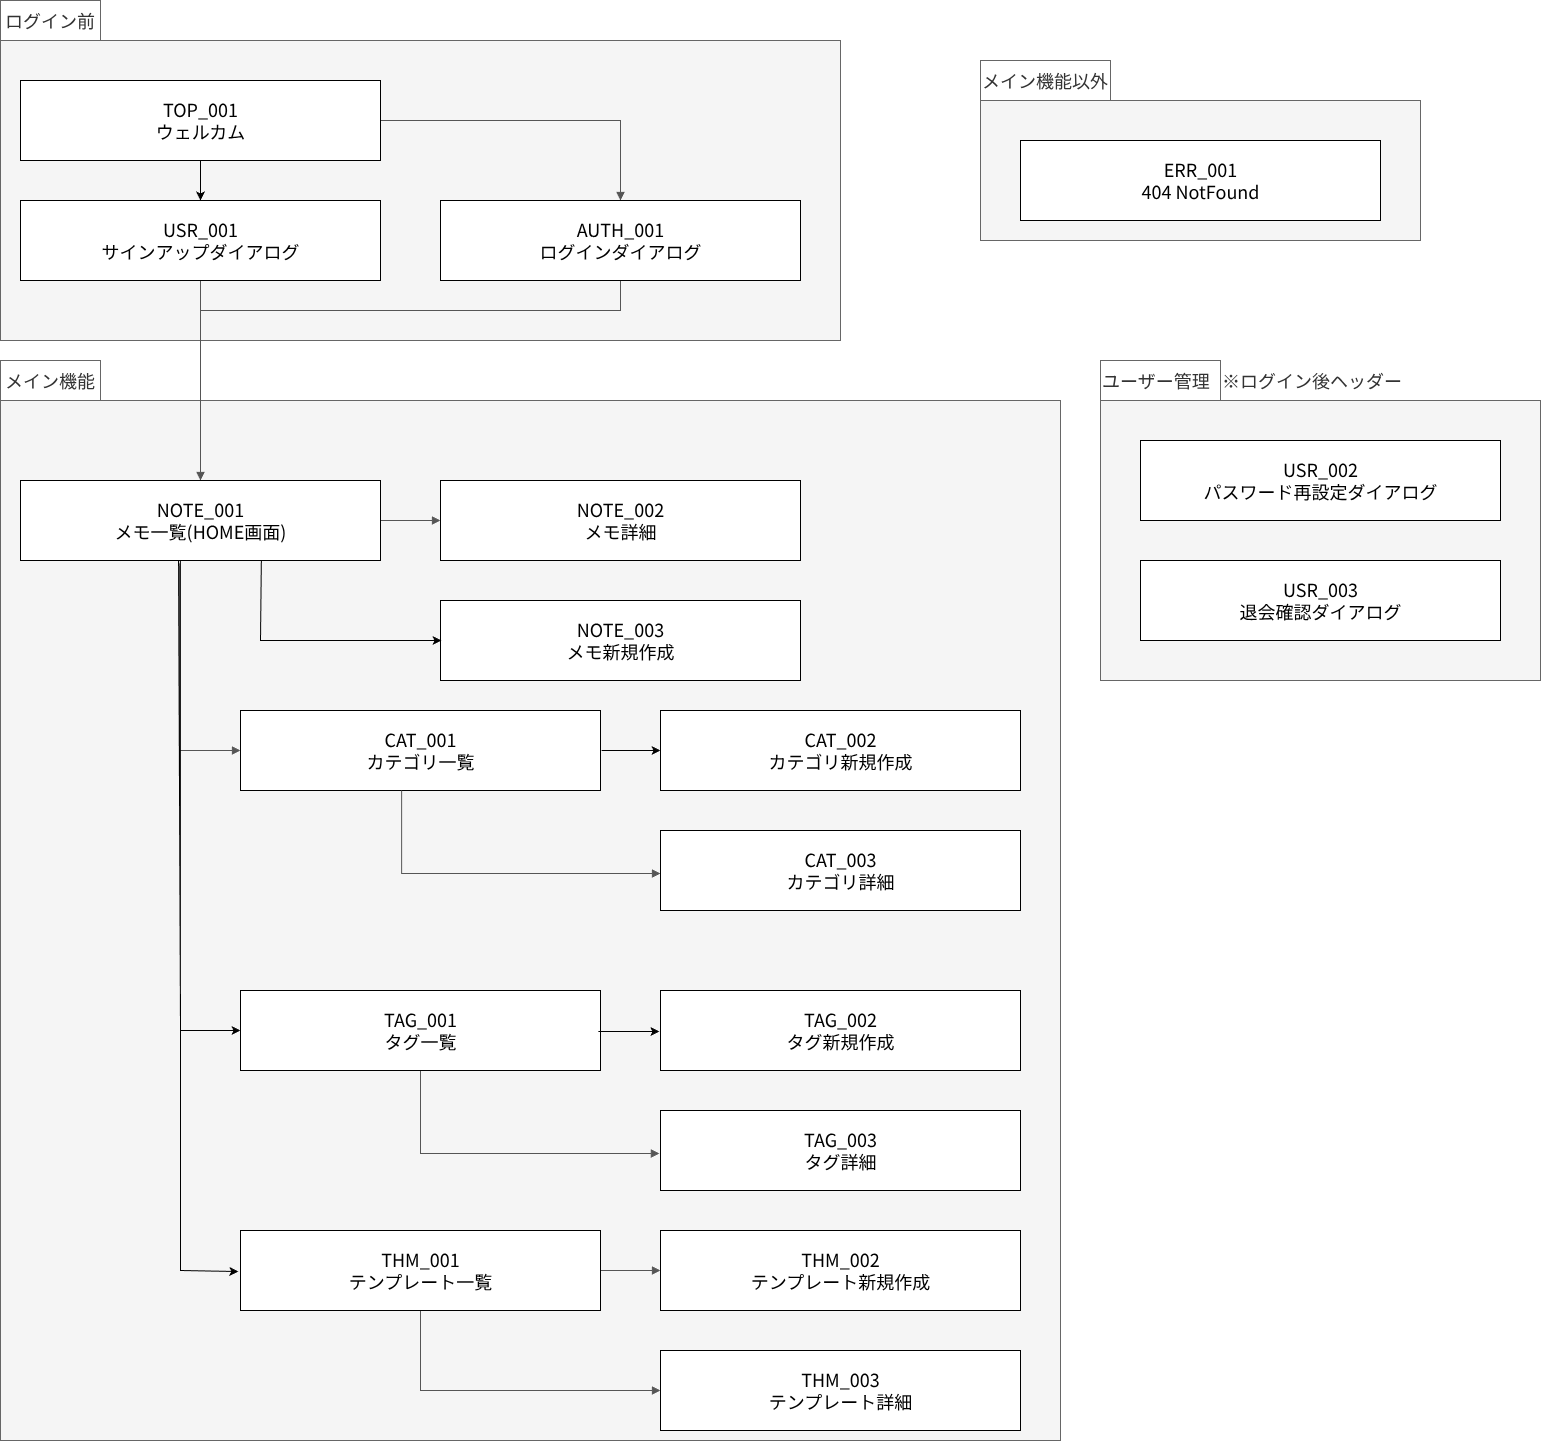

The diagram above was exported from draw.io. Its source (the exported page's mxGraphModel, read from the mxfile embedded in the PNG):
<mxGraphModel dx="1465" dy="786" grid="1" gridSize="10" guides="1" tooltips="1" connect="0" arrows="0" fold="1" page="1" pageScale="1" pageWidth="2400" pageHeight="900" math="0" shadow="0">
  <root>
    <mxCell id="0" />
    <mxCell id="1" parent="0" />
    <mxCell id="58" value="" style="rounded=0;whiteSpace=wrap;html=1;fillColor=#f5f5f5;fontColor=#333333;strokeColor=#666666;" vertex="1" parent="1">
      <mxGeometry x="20" y="80" width="840" height="300" as="geometry" />
    </mxCell>
    <mxCell id="56" value="" style="rounded=0;whiteSpace=wrap;html=1;fillColor=#f5f5f5;fontColor=#333333;strokeColor=#666666;" vertex="1" parent="1">
      <mxGeometry x="1000" y="140" width="440" height="140" as="geometry" />
    </mxCell>
    <mxCell id="55" value="※ログイン後ヘッダー" style="text;html=1;align=left;verticalAlign=middle;whiteSpace=wrap;rounded=0;fontSize=18;fontFamily=メイリオ;fillColor=#FFFFFF;fontColor=#333333;strokeColor=none;" vertex="1" parent="1">
      <mxGeometry x="1240" y="400" width="190" height="40" as="geometry" />
    </mxCell>
    <mxCell id="53" value="" style="rounded=0;whiteSpace=wrap;html=1;fillColor=#f5f5f5;fontColor=#333333;strokeColor=#666666;" vertex="1" parent="1">
      <mxGeometry x="1120" y="440" width="440" height="280" as="geometry" />
    </mxCell>
    <mxCell id="21" value="" style="edgeStyle=orthogonalEdgeStyle;rounded=0;orthogonalLoop=1;jettySize=auto;html=1;endArrow=block;endFill=1;strokeColor=#555555;fontSize=18;fontFamily=メイリオ;" parent="1" source="3" target="7" edge="1">
      <mxGeometry relative="1" as="geometry">
        <Array as="points">
          <mxPoint x="640" y="350" />
          <mxPoint x="220" y="350" />
        </Array>
      </mxGeometry>
    </mxCell>
    <mxCell id="47" value="" style="rounded=0;whiteSpace=wrap;html=1;fillColor=#f5f5f5;fontColor=#333333;strokeColor=#666666;" vertex="1" parent="1">
      <mxGeometry x="20" y="440" width="1060" height="1040" as="geometry" />
    </mxCell>
    <mxCell id="18" value="" style="edgeStyle=orthogonalEdgeStyle;rounded=0;orthogonalLoop=1;jettySize=auto;html=1;endArrow=block;endFill=1;strokeColor=#555555;fontSize=18;fontFamily=メイリオ;" parent="1" source="2" target="3" edge="1">
      <mxGeometry relative="1" as="geometry" />
    </mxCell>
    <mxCell id="22" value="" style="edgeStyle=orthogonalEdgeStyle;rounded=0;orthogonalLoop=1;jettySize=auto;html=1;endArrow=block;endFill=1;strokeColor=#555555;fontSize=18;fontFamily=メイリオ;" parent="1" source="4" target="7" edge="1">
      <mxGeometry relative="1" as="geometry" />
    </mxCell>
    <mxCell id="23" value="" style="edgeStyle=orthogonalEdgeStyle;rounded=0;orthogonalLoop=1;jettySize=auto;html=1;endArrow=block;endFill=1;strokeColor=#555555;fontSize=18;fontFamily=メイリオ;" parent="1" source="7" target="8" edge="1">
      <mxGeometry relative="1" as="geometry" />
    </mxCell>
    <mxCell id="26" value="" style="edgeStyle=orthogonalEdgeStyle;rounded=0;orthogonalLoop=1;jettySize=auto;html=1;endArrow=block;endFill=1;strokeColor=#555555;fontSize=18;fontFamily=メイリオ;exitX=0.442;exitY=1.038;exitDx=0;exitDy=0;exitPerimeter=0;" parent="1" source="7" target="11" edge="1">
      <mxGeometry relative="1" as="geometry">
        <mxPoint x="200" y="650" as="sourcePoint" />
        <Array as="points">
          <mxPoint x="199" y="790" />
        </Array>
      </mxGeometry>
    </mxCell>
    <mxCell id="30" value="" style="edgeStyle=orthogonalEdgeStyle;rounded=0;orthogonalLoop=1;jettySize=auto;html=1;endArrow=block;endFill=1;strokeColor=#555555;fontSize=18;fontFamily=メイリオ;entryX=-0.003;entryY=0.538;entryDx=0;entryDy=0;entryPerimeter=0;" parent="1" source="13" target="14" edge="1">
      <mxGeometry relative="1" as="geometry">
        <mxPoint x="690" y="1170" as="targetPoint" />
        <Array as="points">
          <mxPoint x="440" y="1193" />
        </Array>
      </mxGeometry>
    </mxCell>
    <mxCell id="31" value="" style="edgeStyle=orthogonalEdgeStyle;rounded=0;orthogonalLoop=1;jettySize=auto;html=1;endArrow=block;endFill=1;strokeColor=#555555;fontSize=18;fontFamily=メイリオ;" parent="1" source="15" target="16" edge="1">
      <mxGeometry relative="1" as="geometry">
        <Array as="points">
          <mxPoint x="440" y="1430" />
        </Array>
      </mxGeometry>
    </mxCell>
    <mxCell id="32" value="" style="edgeStyle=orthogonalEdgeStyle;rounded=0;orthogonalLoop=1;jettySize=auto;html=1;endArrow=block;endFill=1;strokeColor=#555555;fontSize=18;fontFamily=メイリオ;" parent="1" source="15" target="17" edge="1">
      <mxGeometry relative="1" as="geometry" />
    </mxCell>
    <mxCell id="2" value="TOP_001&lt;div&gt;ウェルカム&lt;/div&gt;" style="shape=rectangle;whiteSpace=nowrap;html=1;align=center;verticalAlign=middle;fillColor=#FFFFFF;strokeColor=#000000;fontSize=18;fontFamily=メイリオ;" parent="1" vertex="1">
      <mxGeometry x="40" y="120" width="360" height="80" as="geometry" />
    </mxCell>
    <mxCell id="3" value="AUTH_001&lt;div&gt;ログインダイアログ&lt;/div&gt;" style="shape=rectangle;whiteSpace=nowrap;html=1;align=center;verticalAlign=middle;fillColor=#FFFFFF;strokeColor=#000000;fontSize=18;fontFamily=メイリオ;" parent="1" vertex="1">
      <mxGeometry x="460" y="240" width="360" height="80" as="geometry" />
    </mxCell>
    <mxCell id="4" value="USR_001&lt;div&gt;サインアップダイアログ&lt;/div&gt;" style="shape=rectangle;whiteSpace=nowrap;html=1;align=center;verticalAlign=middle;fillColor=#FFFFFF;strokeColor=#000000;fontSize=18;fontFamily=メイリオ;" parent="1" vertex="1">
      <mxGeometry x="40" y="240" width="360" height="80" as="geometry" />
    </mxCell>
    <mxCell id="7" value="NOTE_001&lt;div&gt;メモ一覧(HOME画面)&lt;/div&gt;" style="shape=rectangle;whiteSpace=nowrap;html=1;align=center;verticalAlign=middle;fillColor=#FFFFFF;strokeColor=#000000;fontSize=18;fontFamily=メイリオ;" parent="1" vertex="1">
      <mxGeometry x="40" y="520" width="360" height="80" as="geometry" />
    </mxCell>
    <mxCell id="8" value="NOTE_002&lt;div&gt;メモ詳細&lt;/div&gt;" style="shape=rectangle;whiteSpace=nowrap;html=1;align=center;verticalAlign=middle;fillColor=#FFFFFF;strokeColor=#000000;fontSize=18;fontFamily=メイリオ;" parent="1" vertex="1">
      <mxGeometry x="460" y="520" width="360" height="80" as="geometry" />
    </mxCell>
    <mxCell id="9" value="NOTE_003&lt;div&gt;メモ新規作成&lt;/div&gt;" style="shape=rectangle;whiteSpace=nowrap;html=1;align=center;verticalAlign=middle;fillColor=#FFFFFF;strokeColor=#000000;fontSize=18;fontFamily=メイリオ;" parent="1" vertex="1">
      <mxGeometry x="460" y="640" width="360" height="80" as="geometry" />
    </mxCell>
    <mxCell id="10" value="USR_003&lt;div&gt;退会確認ダイアログ&lt;/div&gt;" style="shape=rectangle;whiteSpace=nowrap;html=1;align=center;verticalAlign=middle;fillColor=#FFFFFF;strokeColor=#000000;fontSize=18;fontFamily=メイリオ;" parent="1" vertex="1">
      <mxGeometry x="1160" y="600" width="360" height="80" as="geometry" />
    </mxCell>
    <mxCell id="11" value="CAT_001&lt;div&gt;カテゴリ一覧&lt;/div&gt;" style="shape=rectangle;whiteSpace=nowrap;html=1;align=center;verticalAlign=middle;fillColor=#FFFFFF;strokeColor=#000000;fontSize=18;fontFamily=メイリオ;" parent="1" vertex="1">
      <mxGeometry x="260" y="750" width="360" height="80" as="geometry" />
    </mxCell>
    <mxCell id="12" value="CAT_002&lt;div&gt;カテゴリ新規作成&lt;/div&gt;" style="shape=rectangle;whiteSpace=nowrap;html=1;align=center;verticalAlign=middle;fillColor=#FFFFFF;strokeColor=#000000;fontSize=18;fontFamily=メイリオ;" parent="1" vertex="1">
      <mxGeometry x="680" y="750" width="360" height="80" as="geometry" />
    </mxCell>
    <mxCell id="13" value="TAG_001&lt;div&gt;タグ一覧&lt;/div&gt;" style="shape=rectangle;whiteSpace=nowrap;html=1;align=center;verticalAlign=middle;fillColor=#FFFFFF;strokeColor=#000000;fontSize=18;fontFamily=メイリオ;" parent="1" vertex="1">
      <mxGeometry x="260" y="1030" width="360" height="80" as="geometry" />
    </mxCell>
    <mxCell id="14" value="TAG_003&lt;div&gt;タグ詳細&lt;/div&gt;" style="shape=rectangle;whiteSpace=nowrap;html=1;align=center;verticalAlign=middle;fillColor=#FFFFFF;strokeColor=#000000;fontSize=18;fontFamily=メイリオ;" parent="1" vertex="1">
      <mxGeometry x="680" y="1150" width="360" height="80" as="geometry" />
    </mxCell>
    <mxCell id="15" value="THM_001&lt;div&gt;テンプレート一覧&lt;/div&gt;" style="shape=rectangle;whiteSpace=nowrap;html=1;align=center;verticalAlign=middle;fillColor=#FFFFFF;strokeColor=#000000;fontSize=18;fontFamily=メイリオ;" parent="1" vertex="1">
      <mxGeometry x="260" y="1270" width="360" height="80" as="geometry" />
    </mxCell>
    <mxCell id="16" value="THM_003&lt;div&gt;テンプレート詳細&lt;/div&gt;" style="shape=rectangle;whiteSpace=nowrap;html=1;align=center;verticalAlign=middle;fillColor=#FFFFFF;strokeColor=#000000;fontSize=18;fontFamily=メイリオ;" parent="1" vertex="1">
      <mxGeometry x="680" y="1390" width="360" height="80" as="geometry" />
    </mxCell>
    <mxCell id="17" value="THM_002&lt;div&gt;テンプレート新規作成&lt;/div&gt;" style="shape=rectangle;whiteSpace=nowrap;html=1;align=center;verticalAlign=middle;fillColor=#FFFFFF;strokeColor=#000000;fontSize=18;fontFamily=メイリオ;" parent="1" vertex="1">
      <mxGeometry x="680" y="1270" width="360" height="80" as="geometry" />
    </mxCell>
    <mxCell id="37" value="USR_002&lt;div&gt;パスワード再設定ダイアログ&lt;/div&gt;" style="shape=rectangle;whiteSpace=nowrap;html=1;align=center;verticalAlign=middle;fillColor=#FFFFFF;strokeColor=#000000;fontSize=18;fontFamily=メイリオ;" vertex="1" parent="1">
      <mxGeometry x="1160" y="480" width="360" height="80" as="geometry" />
    </mxCell>
    <mxCell id="38" value="ERR_001&lt;div&gt;404 NotFound&lt;/div&gt;" style="shape=rectangle;whiteSpace=nowrap;html=1;align=center;verticalAlign=middle;fillColor=#FFFFFF;strokeColor=#000000;fontSize=18;fontFamily=メイリオ;" vertex="1" parent="1">
      <mxGeometry x="1040" y="180" width="360" height="80" as="geometry" />
    </mxCell>
    <mxCell id="39" value="" style="endArrow=classic;html=1;entryX=0;entryY=0.5;entryDx=0;entryDy=0;entryPerimeter=0;exitX=1.003;exitY=0.5;exitDx=0;exitDy=0;exitPerimeter=0;" edge="1" parent="1" source="11" target="12">
      <mxGeometry width="50" height="50" relative="1" as="geometry">
        <mxPoint x="618" y="790" as="sourcePoint" />
        <mxPoint x="660" y="790" as="targetPoint" />
      </mxGeometry>
    </mxCell>
    <mxCell id="40" value="TAG_002&lt;div&gt;タグ新規作成&lt;/div&gt;" style="shape=rectangle;whiteSpace=nowrap;html=1;align=center;verticalAlign=middle;fillColor=#FFFFFF;strokeColor=#000000;fontSize=18;fontFamily=メイリオ;" vertex="1" parent="1">
      <mxGeometry x="680" y="1030" width="360" height="80" as="geometry" />
    </mxCell>
    <mxCell id="41" value="" style="endArrow=classic;html=1;entryX=-0.003;entryY=0.513;entryDx=0;entryDy=0;entryPerimeter=0;exitX=0.994;exitY=0.513;exitDx=0;exitDy=0;exitPerimeter=0;" edge="1" parent="1" source="13" target="40">
      <mxGeometry width="50" height="50" relative="1" as="geometry">
        <mxPoint x="621" y="900" as="sourcePoint" />
        <mxPoint x="660" y="900" as="targetPoint" />
      </mxGeometry>
    </mxCell>
    <mxCell id="42" value="" style="endArrow=classic;html=1;entryX=-0.006;entryY=0.513;entryDx=0;entryDy=0;entryPerimeter=0;rounded=0;curved=0;exitX=0.444;exitY=1;exitDx=0;exitDy=0;exitPerimeter=0;" edge="1" parent="1" source="7" target="15">
      <mxGeometry width="50" height="50" relative="1" as="geometry">
        <mxPoint x="200" y="650" as="sourcePoint" />
        <mxPoint x="620" y="720" as="targetPoint" />
        <Array as="points">
          <mxPoint x="200" y="1310" />
        </Array>
      </mxGeometry>
    </mxCell>
    <mxCell id="43" value="" style="edgeStyle=orthogonalEdgeStyle;rounded=0;orthogonalLoop=1;jettySize=auto;html=1;endArrow=block;endFill=1;strokeColor=#555555;fontSize=18;fontFamily=メイリオ;entryX=-0.003;entryY=0.538;entryDx=0;entryDy=0;entryPerimeter=0;" edge="1" parent="1">
      <mxGeometry relative="1" as="geometry">
        <mxPoint x="421.08" y="830" as="sourcePoint" />
        <mxPoint x="680.0000000000001" y="913.04" as="targetPoint" />
        <Array as="points">
          <mxPoint x="421.08" y="913" />
        </Array>
      </mxGeometry>
    </mxCell>
    <mxCell id="44" value="CAT_003&lt;div&gt;カテゴリ詳細&lt;/div&gt;" style="shape=rectangle;whiteSpace=nowrap;html=1;align=center;verticalAlign=middle;fillColor=#FFFFFF;strokeColor=#000000;fontSize=18;fontFamily=メイリオ;" vertex="1" parent="1">
      <mxGeometry x="680" y="870" width="360" height="80" as="geometry" />
    </mxCell>
    <mxCell id="45" value="" style="endArrow=classic;html=1;exitX=0.669;exitY=1;exitDx=0;exitDy=0;exitPerimeter=0;rounded=0;curved=0;" edge="1" parent="1" source="7">
      <mxGeometry width="50" height="50" relative="1" as="geometry">
        <mxPoint x="810" y="670" as="sourcePoint" />
        <mxPoint x="461" y="680" as="targetPoint" />
        <Array as="points">
          <mxPoint x="280" y="680" />
        </Array>
      </mxGeometry>
    </mxCell>
    <mxCell id="46" value="" style="endArrow=classic;html=1;exitX=0.439;exitY=1;exitDx=0;exitDy=0;exitPerimeter=0;entryX=0;entryY=0.5;entryDx=0;entryDy=0;entryPerimeter=0;rounded=0;curved=0;" edge="1" parent="1" source="7" target="13">
      <mxGeometry width="50" height="50" relative="1" as="geometry">
        <mxPoint x="290" y="935" as="sourcePoint" />
        <mxPoint x="340" y="885" as="targetPoint" />
        <Array as="points">
          <mxPoint x="200" y="1070" />
        </Array>
      </mxGeometry>
    </mxCell>
    <mxCell id="48" value="メイン機能" style="text;html=1;align=center;verticalAlign=middle;whiteSpace=wrap;rounded=0;fontSize=18;fontFamily=メイリオ;fillColor=#FFFFFF;fontColor=#333333;strokeColor=#666666;" vertex="1" parent="1">
      <mxGeometry x="20" y="400" width="100" height="40" as="geometry" />
    </mxCell>
    <mxCell id="52" value="" style="endArrow=classic;html=1;exitX=0.5;exitY=1;exitDx=0;exitDy=0;exitPerimeter=0;" edge="1" parent="1" source="2" target="4">
      <mxGeometry width="50" height="50" relative="1" as="geometry">
        <mxPoint x="590" y="430" as="sourcePoint" />
        <mxPoint x="640" y="380" as="targetPoint" />
      </mxGeometry>
    </mxCell>
    <mxCell id="54" value="ユーザー管理" style="text;html=1;align=left;verticalAlign=middle;whiteSpace=wrap;rounded=0;fontSize=18;fontFamily=メイリオ;fillColor=#FFFFFF;fontColor=#333333;strokeColor=#666666;" vertex="1" parent="1">
      <mxGeometry x="1120" y="400" width="120" height="40" as="geometry" />
    </mxCell>
    <mxCell id="57" value="メイン機能以外" style="text;html=1;align=left;verticalAlign=middle;whiteSpace=wrap;rounded=0;fontSize=18;fontFamily=メイリオ;fillColor=#FFFFFF;fontColor=#333333;strokeColor=#666666;" vertex="1" parent="1">
      <mxGeometry x="1000" y="100" width="130" height="40" as="geometry" />
    </mxCell>
    <mxCell id="59" value="ログイン前" style="text;html=1;align=center;verticalAlign=middle;whiteSpace=wrap;rounded=0;fontSize=18;fontFamily=メイリオ;fillColor=#FFFFFF;fontColor=#333333;strokeColor=#666666;" vertex="1" parent="1">
      <mxGeometry x="20" y="40" width="100" height="40" as="geometry" />
    </mxCell>
  </root>
</mxGraphModel>